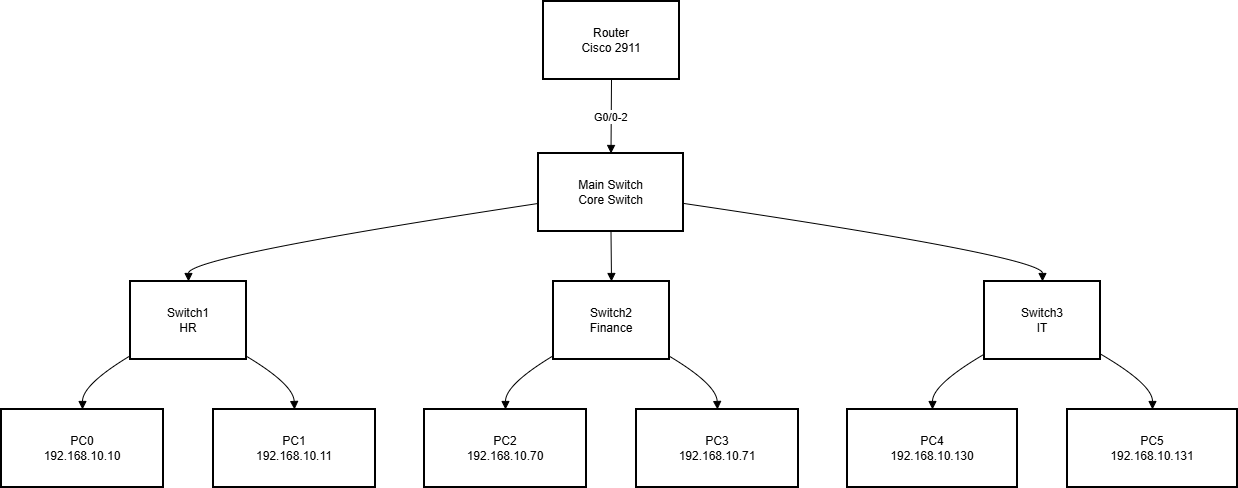

The diagram above was exported from draw.io. Its source (the exported page's mxGraphModel, read from the mxfile embedded in the PNG):
<mxGraphModel dx="1554" dy="805" grid="0" gridSize="10" guides="1" tooltips="1" connect="1" arrows="1" fold="1" page="0" pageScale="1" pageWidth="850" pageHeight="1100" math="0" shadow="0">
  <root>
    <mxCell id="0" />
    <mxCell id="1" parent="0" />
    <mxCell id="JB0ffsI7Gv__ZSvrmix--31" parent="1" style="whiteSpace=wrap;strokeWidth=2;" value="Router&#10;Cisco 2911" vertex="1">
      <mxGeometry height="78" width="136" x="562" y="20" as="geometry" />
    </mxCell>
    <mxCell id="JB0ffsI7Gv__ZSvrmix--32" parent="1" style="whiteSpace=wrap;strokeWidth=2;" value="Main Switch&#10;Core Switch" vertex="1">
      <mxGeometry height="78" width="145" x="557" y="172" as="geometry" />
    </mxCell>
    <mxCell id="JB0ffsI7Gv__ZSvrmix--33" parent="1" style="whiteSpace=wrap;strokeWidth=2;" value="Switch1&#10;HR" vertex="1">
      <mxGeometry height="78" width="116" x="149" y="300" as="geometry" />
    </mxCell>
    <mxCell id="JB0ffsI7Gv__ZSvrmix--34" parent="1" style="whiteSpace=wrap;strokeWidth=2;" value="Switch2&#10;Finance" vertex="1">
      <mxGeometry height="78" width="116" x="572" y="300" as="geometry" />
    </mxCell>
    <mxCell id="JB0ffsI7Gv__ZSvrmix--35" parent="1" style="whiteSpace=wrap;strokeWidth=2;" value="Switch3&#10;IT" vertex="1">
      <mxGeometry height="78" width="116" x="1003" y="300" as="geometry" />
    </mxCell>
    <mxCell id="JB0ffsI7Gv__ZSvrmix--36" parent="1" style="whiteSpace=wrap;strokeWidth=2;" value="PC0&#10;192.168.10.10" vertex="1">
      <mxGeometry height="78" width="162" x="20" y="428" as="geometry" />
    </mxCell>
    <mxCell id="JB0ffsI7Gv__ZSvrmix--37" parent="1" style="whiteSpace=wrap;strokeWidth=2;" value="PC1&#10;192.168.10.11" vertex="1">
      <mxGeometry height="78" width="162" x="232" y="428" as="geometry" />
    </mxCell>
    <mxCell id="JB0ffsI7Gv__ZSvrmix--38" parent="1" style="whiteSpace=wrap;strokeWidth=2;" value="PC2&#10;192.168.10.70" vertex="1">
      <mxGeometry height="78" width="162" x="443" y="428" as="geometry" />
    </mxCell>
    <mxCell id="JB0ffsI7Gv__ZSvrmix--39" parent="1" style="whiteSpace=wrap;strokeWidth=2;" value="PC3&#10;192.168.10.71" vertex="1">
      <mxGeometry height="78" width="162" x="655" y="428" as="geometry" />
    </mxCell>
    <mxCell id="JB0ffsI7Gv__ZSvrmix--40" parent="1" style="whiteSpace=wrap;strokeWidth=2;" value="PC4&#10;192.168.10.130" vertex="1">
      <mxGeometry height="78" width="170" x="866" y="428" as="geometry" />
    </mxCell>
    <mxCell id="JB0ffsI7Gv__ZSvrmix--41" parent="1" style="whiteSpace=wrap;strokeWidth=2;" value="PC5&#10;192.168.10.131" vertex="1">
      <mxGeometry height="78" width="170" x="1086" y="428" as="geometry" />
    </mxCell>
    <mxCell id="JB0ffsI7Gv__ZSvrmix--42" edge="1" parent="1" source="JB0ffsI7Gv__ZSvrmix--31" style="curved=1;startArrow=none;endArrow=block;exitX=0.5;exitY=1;entryX=0.5;entryY=0;rounded=0;" target="JB0ffsI7Gv__ZSvrmix--32" value="G0/0-2">
      <mxGeometry relative="1" as="geometry">
        <Array as="points" />
      </mxGeometry>
    </mxCell>
    <mxCell id="JB0ffsI7Gv__ZSvrmix--43" edge="1" parent="1" source="JB0ffsI7Gv__ZSvrmix--32" style="curved=1;startArrow=none;endArrow=block;exitX=0;exitY=0.64;entryX=0.5;entryY=0;rounded=0;" target="JB0ffsI7Gv__ZSvrmix--33" value="">
      <mxGeometry relative="1" as="geometry">
        <Array as="points">
          <mxPoint x="207" y="275" />
        </Array>
      </mxGeometry>
    </mxCell>
    <mxCell id="JB0ffsI7Gv__ZSvrmix--44" edge="1" parent="1" source="JB0ffsI7Gv__ZSvrmix--32" style="curved=1;startArrow=none;endArrow=block;exitX=0.5;exitY=1;entryX=0.5;entryY=0;rounded=0;" target="JB0ffsI7Gv__ZSvrmix--34" value="">
      <mxGeometry relative="1" as="geometry">
        <Array as="points" />
      </mxGeometry>
    </mxCell>
    <mxCell id="JB0ffsI7Gv__ZSvrmix--45" edge="1" parent="1" source="JB0ffsI7Gv__ZSvrmix--32" style="curved=1;startArrow=none;endArrow=block;exitX=1;exitY=0.64;entryX=0.5;entryY=0;rounded=0;" target="JB0ffsI7Gv__ZSvrmix--35" value="">
      <mxGeometry relative="1" as="geometry">
        <Array as="points">
          <mxPoint x="1061" y="275" />
        </Array>
      </mxGeometry>
    </mxCell>
    <mxCell id="JB0ffsI7Gv__ZSvrmix--46" edge="1" parent="1" source="JB0ffsI7Gv__ZSvrmix--33" style="curved=1;startArrow=none;endArrow=block;exitX=0;exitY=0.95;entryX=0.5;entryY=0;rounded=0;" target="JB0ffsI7Gv__ZSvrmix--36" value="">
      <mxGeometry relative="1" as="geometry">
        <Array as="points">
          <mxPoint x="101" y="403" />
        </Array>
      </mxGeometry>
    </mxCell>
    <mxCell id="JB0ffsI7Gv__ZSvrmix--47" edge="1" parent="1" source="JB0ffsI7Gv__ZSvrmix--33" style="curved=1;startArrow=none;endArrow=block;exitX=0.99;exitY=0.95;entryX=0.5;entryY=0;rounded=0;" target="JB0ffsI7Gv__ZSvrmix--37" value="">
      <mxGeometry relative="1" as="geometry">
        <Array as="points">
          <mxPoint x="312" y="403" />
        </Array>
      </mxGeometry>
    </mxCell>
    <mxCell id="JB0ffsI7Gv__ZSvrmix--48" edge="1" parent="1" source="JB0ffsI7Gv__ZSvrmix--34" style="curved=1;startArrow=none;endArrow=block;exitX=0;exitY=0.95;entryX=0.5;entryY=0;rounded=0;" target="JB0ffsI7Gv__ZSvrmix--38" value="">
      <mxGeometry relative="1" as="geometry">
        <Array as="points">
          <mxPoint x="524" y="403" />
        </Array>
      </mxGeometry>
    </mxCell>
    <mxCell id="JB0ffsI7Gv__ZSvrmix--49" edge="1" parent="1" source="JB0ffsI7Gv__ZSvrmix--34" style="curved=1;startArrow=none;endArrow=block;exitX=0.99;exitY=0.95;entryX=0.5;entryY=0;rounded=0;" target="JB0ffsI7Gv__ZSvrmix--39" value="">
      <mxGeometry relative="1" as="geometry">
        <Array as="points">
          <mxPoint x="735" y="403" />
        </Array>
      </mxGeometry>
    </mxCell>
    <mxCell id="JB0ffsI7Gv__ZSvrmix--50" edge="1" parent="1" source="JB0ffsI7Gv__ZSvrmix--35" style="curved=1;startArrow=none;endArrow=block;exitX=0;exitY=0.93;entryX=0.5;entryY=0;rounded=0;" target="JB0ffsI7Gv__ZSvrmix--40" value="">
      <mxGeometry relative="1" as="geometry">
        <Array as="points">
          <mxPoint x="951" y="403" />
        </Array>
      </mxGeometry>
    </mxCell>
    <mxCell id="JB0ffsI7Gv__ZSvrmix--51" edge="1" parent="1" source="JB0ffsI7Gv__ZSvrmix--35" style="curved=1;startArrow=none;endArrow=block;exitX=1;exitY=0.93;entryX=0.5;entryY=0;rounded=0;" target="JB0ffsI7Gv__ZSvrmix--41" value="">
      <mxGeometry relative="1" as="geometry">
        <Array as="points">
          <mxPoint x="1171" y="403" />
        </Array>
      </mxGeometry>
    </mxCell>
  </root>
</mxGraphModel>